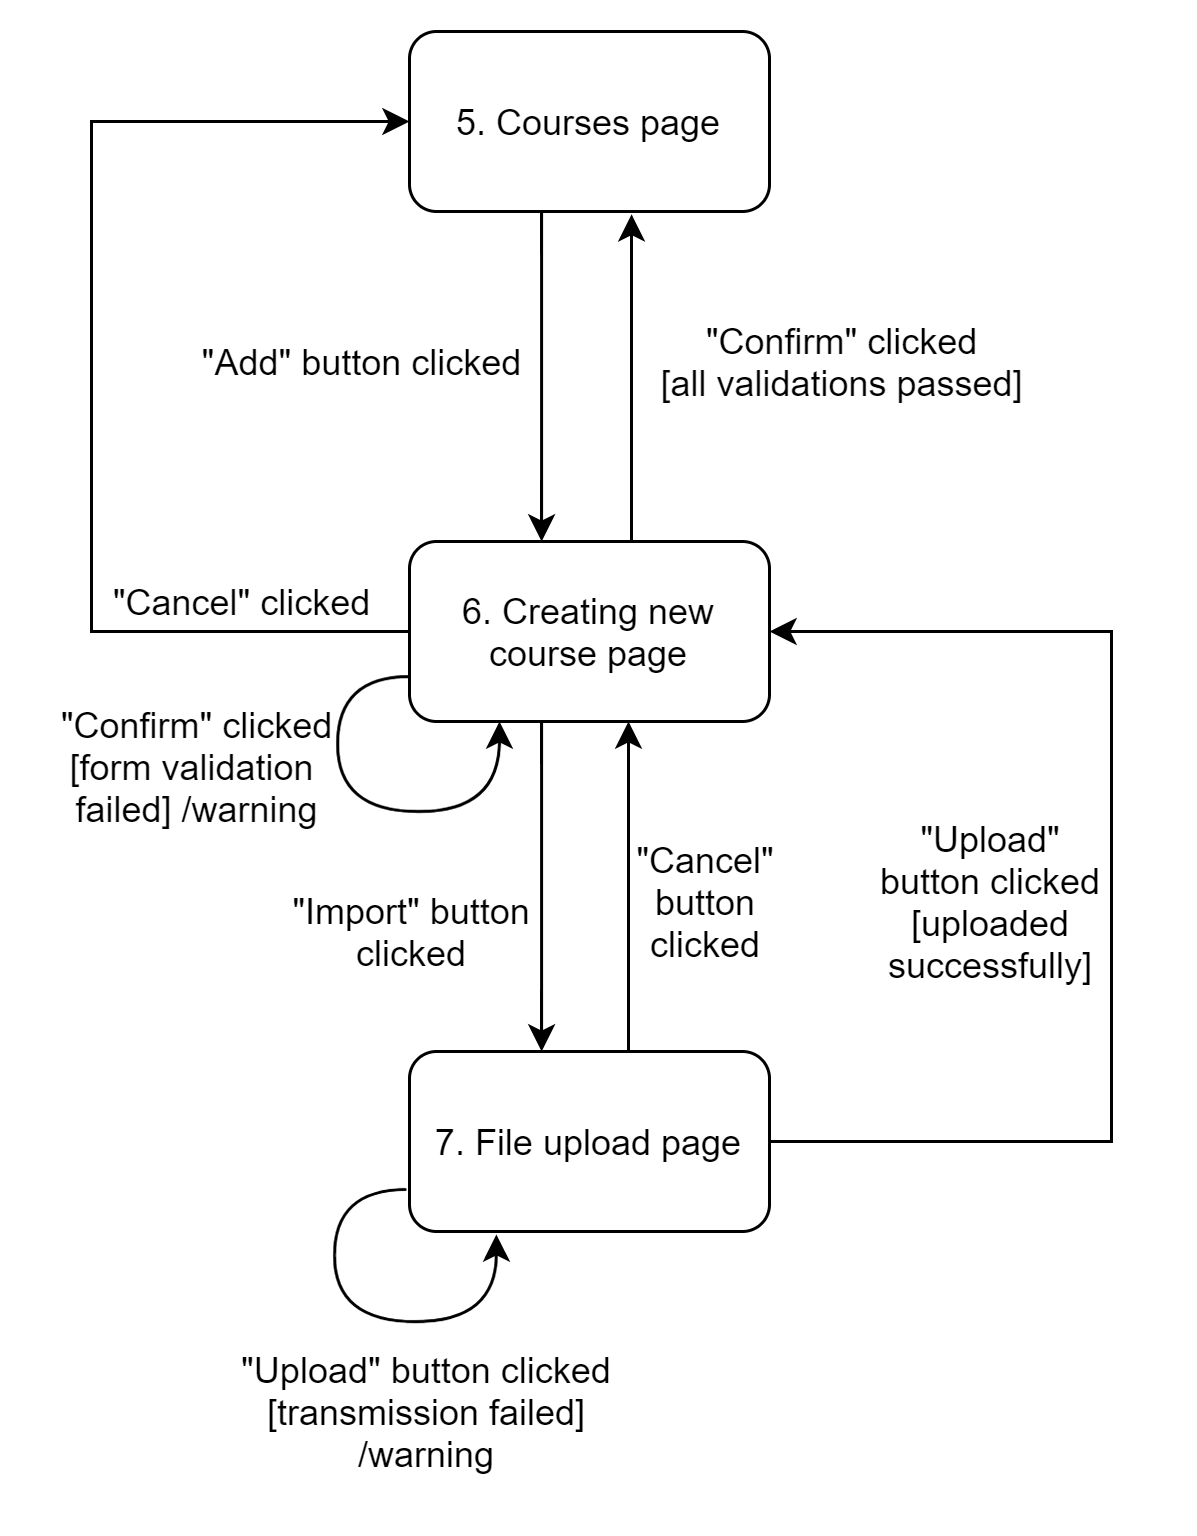

The diagram above was exported from draw.io. Its source (the exported page's mxGraphModel, read from the mxfile embedded in the PNG):
<mxGraphModel dx="691" dy="471" grid="1" gridSize="10" guides="1" tooltips="1" connect="1" arrows="1" fold="1" page="1" pageScale="1" pageWidth="827" pageHeight="1169" math="0" shadow="0">
  <root>
    <mxCell id="uYJURn61iFM8uvsfZzE6-0" />
    <mxCell id="uYJURn61iFM8uvsfZzE6-1" parent="uYJURn61iFM8uvsfZzE6-0" />
    <mxCell id="uYJURn61iFM8uvsfZzE6-2" style="edgeStyle=orthogonalEdgeStyle;rounded=0;orthogonalLoop=1;jettySize=auto;html=1;" parent="uYJURn61iFM8uvsfZzE6-1" source="uYJURn61iFM8uvsfZzE6-4" target="uYJURn61iFM8uvsfZzE6-6" edge="1">
      <mxGeometry relative="1" as="geometry">
        <Array as="points">
          <mxPoint x="260" y="300" />
          <mxPoint x="260" y="300" />
        </Array>
      </mxGeometry>
    </mxCell>
    <mxCell id="uYJURn61iFM8uvsfZzE6-3" style="edgeStyle=orthogonalEdgeStyle;orthogonalLoop=1;jettySize=auto;html=1;entryX=0.25;entryY=1;entryDx=0;entryDy=0;curved=1;exitX=0;exitY=0.75;exitDx=0;exitDy=0;" parent="uYJURn61iFM8uvsfZzE6-1" source="uYJURn61iFM8uvsfZzE6-4" target="uYJURn61iFM8uvsfZzE6-4" edge="1">
      <mxGeometry relative="1" as="geometry">
        <mxPoint x="276" y="340" as="targetPoint" />
        <Array as="points">
          <mxPoint x="192" y="255" />
          <mxPoint x="192" y="300" />
          <mxPoint x="246" y="300" />
        </Array>
      </mxGeometry>
    </mxCell>
    <mxCell id="AfM4vxlDHSuT-GiHmi1u-2" style="edgeStyle=orthogonalEdgeStyle;rounded=0;orthogonalLoop=1;jettySize=auto;html=1;exitX=0.75;exitY=0;exitDx=0;exitDy=0;entryX=0.611;entryY=1.015;entryDx=0;entryDy=0;entryPerimeter=0;" edge="1" parent="uYJURn61iFM8uvsfZzE6-1" source="uYJURn61iFM8uvsfZzE6-4" target="AfM4vxlDHSuT-GiHmi1u-0">
      <mxGeometry relative="1" as="geometry">
        <Array as="points">
          <mxPoint x="290" y="210" />
          <mxPoint x="290" y="101" />
        </Array>
      </mxGeometry>
    </mxCell>
    <mxCell id="QL2v9BCSDlBzCwXheO-N-4" style="edgeStyle=orthogonalEdgeStyle;orthogonalLoop=1;jettySize=auto;html=1;entryX=0;entryY=0.5;entryDx=0;entryDy=0;rounded=0;" edge="1" parent="uYJURn61iFM8uvsfZzE6-1" source="uYJURn61iFM8uvsfZzE6-4" target="AfM4vxlDHSuT-GiHmi1u-0">
      <mxGeometry relative="1" as="geometry">
        <Array as="points">
          <mxPoint x="110" y="240" />
          <mxPoint x="110" y="70" />
        </Array>
      </mxGeometry>
    </mxCell>
    <mxCell id="uYJURn61iFM8uvsfZzE6-4" value="6. Creating new course page" style="rounded=1;whiteSpace=wrap;html=1;" parent="uYJURn61iFM8uvsfZzE6-1" vertex="1">
      <mxGeometry x="216" y="210" width="120" height="60" as="geometry" />
    </mxCell>
    <mxCell id="uYJURn61iFM8uvsfZzE6-5" style="edgeStyle=orthogonalEdgeStyle;curved=1;orthogonalLoop=1;jettySize=auto;html=1;exitX=0.75;exitY=0;exitDx=0;exitDy=0;entryX=0.75;entryY=1;entryDx=0;entryDy=0;" parent="uYJURn61iFM8uvsfZzE6-1" edge="1">
      <mxGeometry relative="1" as="geometry">
        <mxPoint x="289" y="380.0000000000001" as="sourcePoint" />
        <mxPoint x="289" y="270" as="targetPoint" />
      </mxGeometry>
    </mxCell>
    <mxCell id="AfM4vxlDHSuT-GiHmi1u-8" style="edgeStyle=orthogonalEdgeStyle;rounded=0;orthogonalLoop=1;jettySize=auto;html=1;entryX=1;entryY=0.5;entryDx=0;entryDy=0;" edge="1" parent="uYJURn61iFM8uvsfZzE6-1" source="uYJURn61iFM8uvsfZzE6-6" target="uYJURn61iFM8uvsfZzE6-4">
      <mxGeometry relative="1" as="geometry">
        <Array as="points">
          <mxPoint x="450" y="410.0000000000001" />
          <mxPoint x="450" y="240" />
        </Array>
      </mxGeometry>
    </mxCell>
    <mxCell id="uYJURn61iFM8uvsfZzE6-6" value="7. File upload page" style="rounded=1;whiteSpace=wrap;html=1;" parent="uYJURn61iFM8uvsfZzE6-1" vertex="1">
      <mxGeometry x="216" y="380" width="120" height="60" as="geometry" />
    </mxCell>
    <mxCell id="uYJURn61iFM8uvsfZzE6-7" value="&quot;Import&quot; button clicked" style="text;html=1;strokeColor=none;fillColor=none;align=center;verticalAlign=middle;whiteSpace=wrap;rounded=0;" parent="uYJURn61iFM8uvsfZzE6-1" vertex="1">
      <mxGeometry x="174" y="330" width="86" height="20" as="geometry" />
    </mxCell>
    <mxCell id="uYJURn61iFM8uvsfZzE6-9" value="&quot;Cancel&quot; button clicked&lt;br&gt;" style="text;html=1;strokeColor=none;fillColor=none;align=center;verticalAlign=middle;whiteSpace=wrap;rounded=0;" parent="uYJURn61iFM8uvsfZzE6-1" vertex="1">
      <mxGeometry x="290" y="320" width="50" height="20" as="geometry" />
    </mxCell>
    <mxCell id="AfM4vxlDHSuT-GiHmi1u-1" style="edgeStyle=orthogonalEdgeStyle;rounded=0;orthogonalLoop=1;jettySize=auto;html=1;" edge="1" parent="uYJURn61iFM8uvsfZzE6-1" source="AfM4vxlDHSuT-GiHmi1u-0" target="uYJURn61iFM8uvsfZzE6-4">
      <mxGeometry relative="1" as="geometry">
        <Array as="points">
          <mxPoint x="260" y="120" />
          <mxPoint x="260" y="120" />
        </Array>
      </mxGeometry>
    </mxCell>
    <mxCell id="AfM4vxlDHSuT-GiHmi1u-0" value="5. Courses page" style="rounded=1;whiteSpace=wrap;html=1;" vertex="1" parent="uYJURn61iFM8uvsfZzE6-1">
      <mxGeometry x="216" y="40" width="120" height="60" as="geometry" />
    </mxCell>
    <mxCell id="AfM4vxlDHSuT-GiHmi1u-3" value="&quot;Add&quot; button clicked" style="text;html=1;align=center;verticalAlign=middle;resizable=0;points=[];autosize=1;" vertex="1" parent="uYJURn61iFM8uvsfZzE6-1">
      <mxGeometry x="140" y="140" width="120" height="20" as="geometry" />
    </mxCell>
    <mxCell id="AfM4vxlDHSuT-GiHmi1u-4" value="&quot;Confirm&quot; clicked&lt;br&gt;[all validations passed]" style="text;html=1;align=center;verticalAlign=middle;resizable=0;points=[];autosize=1;" vertex="1" parent="uYJURn61iFM8uvsfZzE6-1">
      <mxGeometry x="290" y="135" width="140" height="30" as="geometry" />
    </mxCell>
    <mxCell id="AfM4vxlDHSuT-GiHmi1u-5" style="edgeStyle=orthogonalEdgeStyle;orthogonalLoop=1;jettySize=auto;html=1;entryX=0.25;entryY=1;entryDx=0;entryDy=0;curved=1;exitX=0;exitY=0.75;exitDx=0;exitDy=0;" edge="1" parent="uYJURn61iFM8uvsfZzE6-1">
      <mxGeometry relative="1" as="geometry">
        <mxPoint x="244.97" y="441" as="targetPoint" />
        <Array as="points">
          <mxPoint x="191" y="426" />
          <mxPoint x="191" y="470" />
          <mxPoint x="245" y="470" />
        </Array>
        <mxPoint x="214.97" y="426" as="sourcePoint" />
      </mxGeometry>
    </mxCell>
    <mxCell id="AfM4vxlDHSuT-GiHmi1u-7" value="&quot;Upload&quot; button clicked&lt;br&gt;[transmission failed]&lt;br&gt;/warning" style="text;html=1;strokeColor=none;fillColor=none;align=center;verticalAlign=middle;whiteSpace=wrap;rounded=0;" vertex="1" parent="uYJURn61iFM8uvsfZzE6-1">
      <mxGeometry x="154" y="490" width="136" height="20" as="geometry" />
    </mxCell>
    <mxCell id="AfM4vxlDHSuT-GiHmi1u-9" value="&quot;Upload&quot; button clicked&lt;br&gt;[uploaded successfully]" style="text;html=1;strokeColor=none;fillColor=none;align=center;verticalAlign=middle;whiteSpace=wrap;rounded=0;" vertex="1" parent="uYJURn61iFM8uvsfZzE6-1">
      <mxGeometry x="370" y="320" width="80" height="20" as="geometry" />
    </mxCell>
    <mxCell id="QL2v9BCSDlBzCwXheO-N-3" value="&quot;Confirm&quot; clicked&lt;br&gt;[form validation &lt;br&gt;failed] /warning" style="text;html=1;align=center;verticalAlign=middle;resizable=0;points=[];autosize=1;" vertex="1" parent="uYJURn61iFM8uvsfZzE6-1">
      <mxGeometry x="90" y="260" width="110" height="50" as="geometry" />
    </mxCell>
    <mxCell id="QL2v9BCSDlBzCwXheO-N-5" value="&quot;Cancel&quot; clicked" style="text;html=1;align=center;verticalAlign=middle;resizable=0;points=[];autosize=1;" vertex="1" parent="uYJURn61iFM8uvsfZzE6-1">
      <mxGeometry x="110" y="220" width="100" height="20" as="geometry" />
    </mxCell>
  </root>
</mxGraphModel>